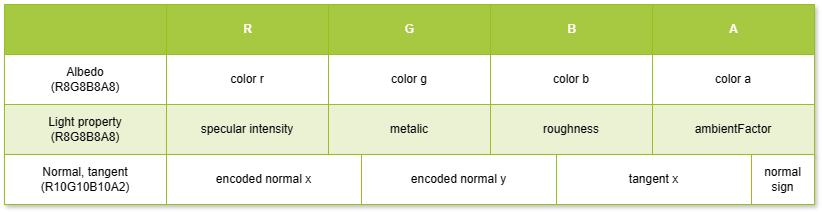

The diagram above was exported from draw.io. Its source (the exported page's mxGraphModel, read from the mxfile embedded in the PNG):
<mxGraphModel dx="1155" dy="654" grid="1" gridSize="10" guides="1" tooltips="1" connect="1" arrows="1" fold="1" page="1" pageScale="1" pageWidth="827" pageHeight="1169" math="0" shadow="0">
  <root>
    <mxCell id="0" />
    <mxCell id="1" parent="0" />
    <mxCell id="4jCfo2ld6078JZ-rTnVX-74" value="Assets" style="childLayout=tableLayout;recursiveResize=0;strokeColor=#98bf21;fillColor=#A7C942;shadow=1;aspect=fixed;" vertex="1" parent="1">
      <mxGeometry x="17" y="50" width="810" height="150" as="geometry" />
    </mxCell>
    <mxCell id="4jCfo2ld6078JZ-rTnVX-75" style="shape=tableRow;horizontal=0;startSize=0;swimlaneHead=0;swimlaneBody=0;top=0;left=0;bottom=0;right=0;dropTarget=0;collapsible=0;recursiveResize=0;expand=0;fontStyle=0;strokeColor=inherit;fillColor=#ffffff;" vertex="1" parent="4jCfo2ld6078JZ-rTnVX-74">
      <mxGeometry width="810" height="50" as="geometry" />
    </mxCell>
    <mxCell id="4jCfo2ld6078JZ-rTnVX-109" style="connectable=0;recursiveResize=0;strokeColor=inherit;fillColor=#A7C942;align=center;fontStyle=1;fontColor=#FFFFFF;html=1;" vertex="1" parent="4jCfo2ld6078JZ-rTnVX-75">
      <mxGeometry width="162" height="50" as="geometry">
        <mxRectangle width="162" height="50" as="alternateBounds" />
      </mxGeometry>
    </mxCell>
    <mxCell id="4jCfo2ld6078JZ-rTnVX-76" value="R" style="connectable=0;recursiveResize=0;strokeColor=inherit;fillColor=#A7C942;align=center;fontStyle=1;fontColor=#FFFFFF;html=1;" vertex="1" parent="4jCfo2ld6078JZ-rTnVX-75">
      <mxGeometry x="162" width="162" height="50" as="geometry">
        <mxRectangle width="162" height="50" as="alternateBounds" />
      </mxGeometry>
    </mxCell>
    <mxCell id="4jCfo2ld6078JZ-rTnVX-77" value="G" style="connectable=0;recursiveResize=0;strokeColor=inherit;fillColor=#A7C942;align=center;fontStyle=1;fontColor=#FFFFFF;html=1;" vertex="1" parent="4jCfo2ld6078JZ-rTnVX-75">
      <mxGeometry x="324" width="162" height="50" as="geometry">
        <mxRectangle width="162" height="50" as="alternateBounds" />
      </mxGeometry>
    </mxCell>
    <mxCell id="4jCfo2ld6078JZ-rTnVX-78" value="B" style="connectable=0;recursiveResize=0;strokeColor=inherit;fillColor=#A7C942;align=center;fontStyle=1;fontColor=#FFFFFF;html=1;" vertex="1" parent="4jCfo2ld6078JZ-rTnVX-75">
      <mxGeometry x="486" width="162" height="50" as="geometry">
        <mxRectangle width="162" height="50" as="alternateBounds" />
      </mxGeometry>
    </mxCell>
    <mxCell id="4jCfo2ld6078JZ-rTnVX-104" value="A" style="connectable=0;recursiveResize=0;strokeColor=inherit;fillColor=#A7C942;align=center;fontStyle=1;fontColor=#FFFFFF;html=1;" vertex="1" parent="4jCfo2ld6078JZ-rTnVX-75">
      <mxGeometry x="648" width="162" height="50" as="geometry">
        <mxRectangle width="162" height="50" as="alternateBounds" />
      </mxGeometry>
    </mxCell>
    <mxCell id="4jCfo2ld6078JZ-rTnVX-79" value="" style="shape=tableRow;horizontal=0;startSize=0;swimlaneHead=0;swimlaneBody=0;top=0;left=0;bottom=0;right=0;dropTarget=0;collapsible=0;recursiveResize=0;expand=0;fontStyle=0;strokeColor=inherit;fillColor=#ffffff;" vertex="1" parent="4jCfo2ld6078JZ-rTnVX-74">
      <mxGeometry y="50" width="810" height="50" as="geometry" />
    </mxCell>
    <mxCell id="4jCfo2ld6078JZ-rTnVX-110" value="Albedo&lt;div&gt;(R8G8B8A8)&lt;/div&gt;" style="connectable=0;recursiveResize=0;strokeColor=inherit;fillColor=inherit;align=center;whiteSpace=wrap;html=1;" vertex="1" parent="4jCfo2ld6078JZ-rTnVX-79">
      <mxGeometry width="162" height="50" as="geometry">
        <mxRectangle width="162" height="50" as="alternateBounds" />
      </mxGeometry>
    </mxCell>
    <mxCell id="4jCfo2ld6078JZ-rTnVX-80" value="color r" style="connectable=0;recursiveResize=0;strokeColor=inherit;fillColor=inherit;align=center;whiteSpace=wrap;html=1;" vertex="1" parent="4jCfo2ld6078JZ-rTnVX-79">
      <mxGeometry x="162" width="162" height="50" as="geometry">
        <mxRectangle width="162" height="50" as="alternateBounds" />
      </mxGeometry>
    </mxCell>
    <mxCell id="4jCfo2ld6078JZ-rTnVX-81" value="color g" style="connectable=0;recursiveResize=0;strokeColor=inherit;fillColor=inherit;align=center;whiteSpace=wrap;html=1;" vertex="1" parent="4jCfo2ld6078JZ-rTnVX-79">
      <mxGeometry x="324" width="162" height="50" as="geometry">
        <mxRectangle width="162" height="50" as="alternateBounds" />
      </mxGeometry>
    </mxCell>
    <mxCell id="4jCfo2ld6078JZ-rTnVX-82" value="color b" style="connectable=0;recursiveResize=0;strokeColor=inherit;fillColor=inherit;align=center;whiteSpace=wrap;html=1;" vertex="1" parent="4jCfo2ld6078JZ-rTnVX-79">
      <mxGeometry x="486" width="162" height="50" as="geometry">
        <mxRectangle width="162" height="50" as="alternateBounds" />
      </mxGeometry>
    </mxCell>
    <mxCell id="4jCfo2ld6078JZ-rTnVX-105" value="color a" style="connectable=0;recursiveResize=0;strokeColor=inherit;fillColor=inherit;align=center;whiteSpace=wrap;html=1;" vertex="1" parent="4jCfo2ld6078JZ-rTnVX-79">
      <mxGeometry x="648" width="162" height="50" as="geometry">
        <mxRectangle width="162" height="50" as="alternateBounds" />
      </mxGeometry>
    </mxCell>
    <mxCell id="4jCfo2ld6078JZ-rTnVX-83" value="" style="shape=tableRow;horizontal=0;startSize=0;swimlaneHead=0;swimlaneBody=0;top=0;left=0;bottom=0;right=0;dropTarget=0;collapsible=0;recursiveResize=0;expand=0;fontStyle=1;strokeColor=inherit;fillColor=#EAF2D3;" vertex="1" parent="4jCfo2ld6078JZ-rTnVX-74">
      <mxGeometry y="100" width="810" height="50" as="geometry" />
    </mxCell>
    <mxCell id="4jCfo2ld6078JZ-rTnVX-111" value="Light property&lt;div&gt;(&lt;span style=&quot;background-color: initial;&quot;&gt;R8G8B8A8)&lt;/span&gt;&lt;/div&gt;" style="connectable=0;recursiveResize=0;strokeColor=inherit;fillColor=inherit;whiteSpace=wrap;html=1;" vertex="1" parent="4jCfo2ld6078JZ-rTnVX-83">
      <mxGeometry width="162" height="50" as="geometry">
        <mxRectangle width="162" height="50" as="alternateBounds" />
      </mxGeometry>
    </mxCell>
    <mxCell id="4jCfo2ld6078JZ-rTnVX-84" value="specular intensity" style="connectable=0;recursiveResize=0;strokeColor=inherit;fillColor=inherit;whiteSpace=wrap;html=1;" vertex="1" parent="4jCfo2ld6078JZ-rTnVX-83">
      <mxGeometry x="162" width="162" height="50" as="geometry">
        <mxRectangle width="162" height="50" as="alternateBounds" />
      </mxGeometry>
    </mxCell>
    <mxCell id="4jCfo2ld6078JZ-rTnVX-85" value="metalic" style="connectable=0;recursiveResize=0;strokeColor=inherit;fillColor=inherit;whiteSpace=wrap;html=1;" vertex="1" parent="4jCfo2ld6078JZ-rTnVX-83">
      <mxGeometry x="324" width="162" height="50" as="geometry">
        <mxRectangle width="162" height="50" as="alternateBounds" />
      </mxGeometry>
    </mxCell>
    <mxCell id="4jCfo2ld6078JZ-rTnVX-86" value="roughness" style="connectable=0;recursiveResize=0;strokeColor=inherit;fillColor=inherit;whiteSpace=wrap;html=1;" vertex="1" parent="4jCfo2ld6078JZ-rTnVX-83">
      <mxGeometry x="486" width="162" height="50" as="geometry">
        <mxRectangle width="162" height="50" as="alternateBounds" />
      </mxGeometry>
    </mxCell>
    <mxCell id="4jCfo2ld6078JZ-rTnVX-106" value="ambientFactor" style="connectable=0;recursiveResize=0;strokeColor=inherit;fillColor=inherit;whiteSpace=wrap;html=1;" vertex="1" parent="4jCfo2ld6078JZ-rTnVX-83">
      <mxGeometry x="648" width="162" height="50" as="geometry">
        <mxRectangle width="162" height="50" as="alternateBounds" />
      </mxGeometry>
    </mxCell>
    <mxCell id="4jCfo2ld6078JZ-rTnVX-146" value="Assets" style="childLayout=tableLayout;recursiveResize=0;strokeColor=#98bf21;fillColor=#A7C942;shadow=1;aspect=fixed;" vertex="1" parent="1">
      <mxGeometry x="17" y="200" width="810" height="49.5" as="geometry" />
    </mxCell>
    <mxCell id="4jCfo2ld6078JZ-rTnVX-165" value="" style="shape=tableRow;horizontal=0;startSize=0;swimlaneHead=0;swimlaneBody=0;top=0;left=0;bottom=0;right=0;dropTarget=0;collapsible=0;recursiveResize=0;expand=0;fontStyle=0;strokeColor=inherit;fillColor=#ffffff;" vertex="1" parent="4jCfo2ld6078JZ-rTnVX-146">
      <mxGeometry width="810" height="50" as="geometry" />
    </mxCell>
    <mxCell id="4jCfo2ld6078JZ-rTnVX-166" value="Normal, tangent&lt;div&gt;(&lt;span style=&quot;background-color: initial;&quot;&gt;R10G10B10A2)&lt;/span&gt;&lt;/div&gt;" style="connectable=0;recursiveResize=0;strokeColor=inherit;fillColor=inherit;fontStyle=0;align=center;whiteSpace=wrap;html=1;" vertex="1" parent="4jCfo2ld6078JZ-rTnVX-165">
      <mxGeometry width="162" height="50" as="geometry">
        <mxRectangle width="162" height="50" as="alternateBounds" />
      </mxGeometry>
    </mxCell>
    <mxCell id="4jCfo2ld6078JZ-rTnVX-167" value="encoded normal x" style="connectable=0;recursiveResize=0;strokeColor=inherit;fillColor=inherit;fontStyle=0;align=center;whiteSpace=wrap;html=1;" vertex="1" parent="4jCfo2ld6078JZ-rTnVX-165">
      <mxGeometry x="162" width="195" height="50" as="geometry">
        <mxRectangle width="195" height="50" as="alternateBounds" />
      </mxGeometry>
    </mxCell>
    <mxCell id="4jCfo2ld6078JZ-rTnVX-168" value="encoded normal y" style="connectable=0;recursiveResize=0;strokeColor=inherit;fillColor=inherit;fontStyle=0;align=center;whiteSpace=wrap;html=1;" vertex="1" parent="4jCfo2ld6078JZ-rTnVX-165">
      <mxGeometry x="357" width="195" height="50" as="geometry">
        <mxRectangle width="195" height="50" as="alternateBounds" />
      </mxGeometry>
    </mxCell>
    <mxCell id="4jCfo2ld6078JZ-rTnVX-169" value="tangent x" style="connectable=0;recursiveResize=0;strokeColor=inherit;fillColor=inherit;fontStyle=0;align=center;whiteSpace=wrap;html=1;" vertex="1" parent="4jCfo2ld6078JZ-rTnVX-165">
      <mxGeometry x="552" width="195" height="50" as="geometry">
        <mxRectangle width="195" height="50" as="alternateBounds" />
      </mxGeometry>
    </mxCell>
    <mxCell id="4jCfo2ld6078JZ-rTnVX-170" value="normal sign" style="connectable=0;recursiveResize=0;strokeColor=inherit;fillColor=inherit;fontStyle=0;align=center;whiteSpace=wrap;html=1;" vertex="1" parent="4jCfo2ld6078JZ-rTnVX-165">
      <mxGeometry x="747" width="63" height="50" as="geometry">
        <mxRectangle width="63" height="50" as="alternateBounds" />
      </mxGeometry>
    </mxCell>
  </root>
</mxGraphModel>